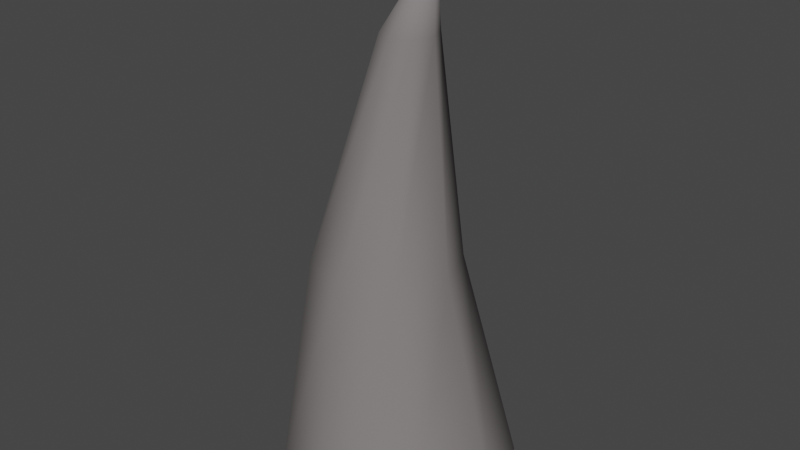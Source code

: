 # Source: Gnome_Hat.blend  (saved by Blender 2.93.20; exported with 4.5.12 LTS)
import bpy
from mathutils import Matrix  # noqa: F401  (used for matrix-valued properties, if any)

bpy.ops.wm.read_factory_settings(use_empty=True)
scene = bpy.context.scene
scene.name = 'Scene'

# ---- collections
col_collection = bpy.data.collections.new('Collection'); scene.collection.children.link(col_collection)

# ---- materials (node trees are filled in below, after node groups)
mat_hat = bpy.data.materials.new('Hat')
mat_hat.use_transparent_shadow = False
mat_hat.diffuse_color = (0.214, 0.196, 0.196, 1.0)
mat_hat.roughness = 1.0

# ---- material node trees

# ---- world
world_world = bpy.data.worlds.new('World'); scene.world = world_world
world_world.use_nodes = True; world_world.node_tree.nodes.clear()
_N = world_world.node_tree.nodes; _L = world_world.node_tree.links
n0 = _N.new('ShaderNodeOutputWorld'); n0.name = 'World Output'; n0.location = (300, 300)
n1 = _N.new('ShaderNodeBackground'); n1.name = 'Background'; n1.location = (10, 300)
n1.inputs[0].default_value = (0.05088, 0.05088, 0.05088, 1.0)
_L.new(n1.outputs[0], n0.inputs[0])
n0.is_active_output = True
world_world.color = (0.05088, 0.05088, 0.05088)
world_world.use_sun_shadow = False
world_world.sun_shadow_jitter_overblur = 0.0

# ---- meshes
me_cone = bpy.data.meshes.new('Cone')
me_cone.from_pydata([(0.04118, 0.09895, 0.7), (0.1111, 0.06996, 0.7), (0.1401, -3.021e-08, 0.7), (0.1111, -0.06996, 0.7), (0.04118, -0.09895, 0.7), (-0.02879, -0.06996, 0.7), (-0.05777, -2.47e-08, 0.7), (-0.02879, 0.06996, 0.7), (0.1412, 0.0, 1.0), (-7.494e-09, 0.4476, -1.0), (-0.3165, 0.3165, -1.0), (-0.4476, -9.473e-09, -1.0), (-0.3165, -0.3165, -1.0), (0.3165, 0.3165, -1.0), (-4.662e-08, -0.4476, -1.0), (0.3165, -0.3165, -1.0), (0.4476, -3.437e-08, -1.0), (-0.252, 0.1932, -0.15), (-0.3321, -1.709e-08, -0.15), (-0.252, -0.1932, -0.15), (-0.05882, -0.2733, -0.15), (0.1344, -0.1932, -0.15), (0.2144, -3.229e-08, -0.15), (-0.05882, 0.2733, -0.15), (0.1344, 0.1932, -0.15)], [], [(0, 8, 1), (1, 8, 2), (2, 8, 3), (3, 8, 4), (4, 8, 5), (5, 8, 6), (6, 8, 7), (7, 8, 0), (24, 22, 16, 13), (22, 21, 15, 16), (21, 20, 14, 15), (20, 19, 12, 14), (23, 24, 13, 9), (19, 18, 11, 12), (18, 17, 10, 11), (17, 23, 9, 10), (7, 0, 23, 17), (6, 7, 17, 18), (5, 6, 18, 19), (0, 1, 24, 23), (4, 5, 19, 20), (3, 4, 20, 21), (2, 3, 21, 22), (1, 2, 22, 24)])
me_cone.polygons.foreach_set('use_smooth', [True] * 24)
_uv = me_cone.uv_layers.new(name='UVMap')
_uv.uv.foreach_set('vector', [0.25, 0.49, 0.25, 0.25, 0.4197, 0.4197, 0.4197, 0.4197, 0.25, 0.25, 0.49, 0.25, 0.49, 0.25, 0.25, 0.25, 0.4197, 0.08029, 0.4197, 0.08029, 0.25, 0.25, 0.25, 0.01, 0.25, 0.01, 0.25, 0.25, 0.08029, 0.08029, 0.08029, 0.08029, 0.25, 0.25, 0.01, 0.25, 0.01, 0.25, 0.25, 0.25, 0.08029, 0.4197, 0.08029, 0.4197, 0.25, 0.25, 0.25, 0.49, 0.4197, 0.4197, 0.49, 0.25, 0.49, 0.25, 0.4197, 0.4197, 0.49, 0.25, 0.4197, 0.08029, 0.4197, 0.08029, 0.49, 0.25, 0.4197, 0.08029, 0.25, 0.01, 0.25, 0.01, 0.4197, 0.08029, 0.25, 0.01, 0.08029, 0.08029, 0.08029, 0.08029, 0.25, 0.01, 0.25, 0.49, 0.4197, 0.4197, 0.4197, 0.4197, 0.25, 0.49, 0.08029, 0.08029, 0.01, 0.25, 0.01, 0.25, 0.08029, 0.08029, 0.01, 0.25, 0.08029, 0.4197, 0.08029, 0.4197, 0.01, 0.25, 0.08029, 0.4197, 0.25, 0.49, 0.25, 0.49, 0.08029, 0.4197, 0.08029, 0.4197, 0.25, 0.49, 0.25, 0.49, 0.08029, 0.4197, 0.01, 0.25, 0.08029, 0.4197, 0.08029, 0.4197, 0.01, 0.25, 0.08029, 0.08029, 0.01, 0.25, 0.01, 0.25, 0.08029, 0.08029, 0.25, 0.49, 0.4197, 0.4197, 0.4197, 0.4197, 0.25, 0.49, 0.25, 0.01, 0.08029, 0.08029, 0.08029, 0.08029, 0.25, 0.01, 0.4197, 0.08029, 0.25, 0.01, 0.25, 0.01, 0.4197, 0.08029, 0.49, 0.25, 0.4197, 0.08029, 0.4197, 0.08029, 0.49, 0.25, 0.4197, 0.4197, 0.49, 0.25, 0.49, 0.25, 0.4197, 0.4197])
me_cone.materials.append(mat_hat)
me_cone.use_remesh_fix_poles = True
me_cone.use_remesh_preserve_attributes = False
me_cone.update()

# ---- objects
ob_cone = bpy.data.objects.new('Cone', me_cone)

# ---- transforms, parenting, visibility, modifiers, constraints
ob_cone.location = (0.0, 0.0, 1.0)

# ---- collection membership
col_collection.objects.link(ob_cone)

# ---- scene / render settings (as saved in the file)
scene.frame_start = 1; scene.frame_end = 250; scene.frame_set(1)
scene.render.engine = 'BLENDER_EEVEE_NEXT'
scene.cycles.use_denoising = False
scene.cycles.samples = 128
scene.cycles.sampling_pattern = 'TABULATED_SOBOL'
scene.cycles.use_adaptive_sampling = False
scene.cycles.use_light_tree = False
scene.view_settings.view_transform = 'Filmic'
bpy.context.view_layer.update()

# ---- added for rendering (the .blend has no active camera and no usable light): camera, sun
cam_auto = bpy.data.cameras.new('AutoCamera')
cam_auto.lens = 50.0
cam_auto.sensor_width = 36.0
cam_auto.clip_end = 1000.0
ob_auto_camera = bpy.data.objects.new('AutoCamera', cam_auto)
scene.collection.objects.link(ob_auto_camera)
ob_auto_camera.location = (2.18996, -2.62796, 2.75197)
ob_auto_camera.rotation_euler = (1.09748, -7.21219e-08, 0.694738)
scene.camera = ob_auto_camera
light_auto_sun = bpy.data.lights.new('AutoSun', 'SUN')
light_auto_sun.energy = 3.0
light_auto_sun.angle = 0.0523599
ob_auto_sun = bpy.data.objects.new('AutoSun', light_auto_sun)
scene.collection.objects.link(ob_auto_sun)
ob_auto_sun.rotation_euler = (0.872665, 0.174533, 0.523599)
bpy.context.view_layer.update()
